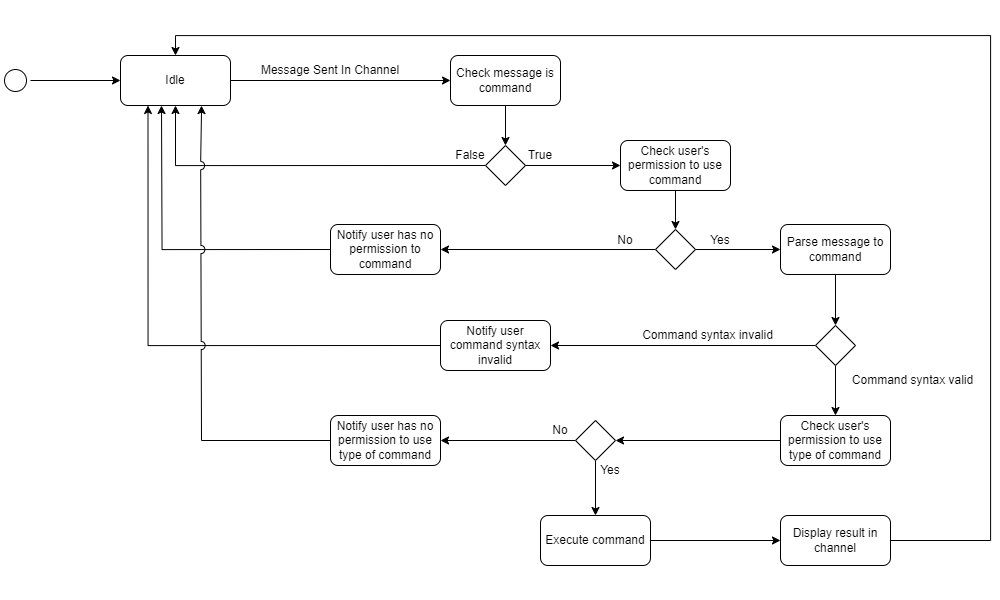

The diagram above was exported from draw.io. Its source (the exported page's mxGraphModel, read from the mxfile embedded in the PNG):
<mxGraphModel dx="2607" dy="1520" grid="1" gridSize="10" guides="1" tooltips="1" connect="1" arrows="1" fold="1" page="1" pageScale="1" pageWidth="1000" pageHeight="600" math="0" shadow="0">
  <root>
    <mxCell id="0" />
    <mxCell id="1" parent="0" />
    <mxCell id="iNDaZUdYAZcv2DPPF57U-8" style="edgeStyle=orthogonalEdgeStyle;rounded=0;orthogonalLoop=1;jettySize=auto;html=1;exitX=1;exitY=0.5;exitDx=0;exitDy=0;entryX=0;entryY=0.5;entryDx=0;entryDy=0;" parent="1" source="iNDaZUdYAZcv2DPPF57U-4" target="iNDaZUdYAZcv2DPPF57U-7" edge="1">
      <mxGeometry relative="1" as="geometry" />
    </mxCell>
    <mxCell id="iNDaZUdYAZcv2DPPF57U-4" value="" style="ellipse;html=1;shape=startState;fillColor=#FFFFFF;strokeColor=#000000;" parent="1" vertex="1">
      <mxGeometry y="65" width="30" height="30" as="geometry" />
    </mxCell>
    <mxCell id="iNDaZUdYAZcv2DPPF57U-10" style="edgeStyle=orthogonalEdgeStyle;rounded=0;orthogonalLoop=1;jettySize=auto;html=1;exitX=1;exitY=0.5;exitDx=0;exitDy=0;entryX=0;entryY=0.5;entryDx=0;entryDy=0;" parent="1" source="iNDaZUdYAZcv2DPPF57U-7" target="iNDaZUdYAZcv2DPPF57U-13" edge="1">
      <mxGeometry relative="1" as="geometry">
        <mxPoint x="450" y="80" as="targetPoint" />
      </mxGeometry>
    </mxCell>
    <mxCell id="iNDaZUdYAZcv2DPPF57U-7" value="Idle" style="html=1;whiteSpace=wrap;rounded=1;" parent="1" vertex="1">
      <mxGeometry x="120" y="55" width="110" height="50" as="geometry" />
    </mxCell>
    <mxCell id="iNDaZUdYAZcv2DPPF57U-15" style="edgeStyle=orthogonalEdgeStyle;rounded=0;orthogonalLoop=1;jettySize=auto;html=1;exitX=0.5;exitY=1;exitDx=0;exitDy=0;entryX=0.5;entryY=0;entryDx=0;entryDy=0;" parent="1" source="iNDaZUdYAZcv2DPPF57U-13" target="iNDaZUdYAZcv2DPPF57U-14" edge="1">
      <mxGeometry relative="1" as="geometry" />
    </mxCell>
    <mxCell id="iNDaZUdYAZcv2DPPF57U-13" value="Check message is command" style="html=1;whiteSpace=wrap;rounded=1;" parent="1" vertex="1">
      <mxGeometry x="450" y="55" width="110" height="50" as="geometry" />
    </mxCell>
    <mxCell id="iNDaZUdYAZcv2DPPF57U-16" style="edgeStyle=orthogonalEdgeStyle;rounded=0;orthogonalLoop=1;jettySize=auto;html=1;exitX=0;exitY=0.5;exitDx=0;exitDy=0;entryX=0.5;entryY=1;entryDx=0;entryDy=0;" parent="1" source="iNDaZUdYAZcv2DPPF57U-14" target="iNDaZUdYAZcv2DPPF57U-7" edge="1">
      <mxGeometry relative="1" as="geometry" />
    </mxCell>
    <mxCell id="iNDaZUdYAZcv2DPPF57U-18" style="edgeStyle=orthogonalEdgeStyle;rounded=0;orthogonalLoop=1;jettySize=auto;html=1;exitX=1;exitY=0.5;exitDx=0;exitDy=0;entryX=0;entryY=0.5;entryDx=0;entryDy=0;" parent="1" source="iNDaZUdYAZcv2DPPF57U-14" target="iNDaZUdYAZcv2DPPF57U-17" edge="1">
      <mxGeometry relative="1" as="geometry" />
    </mxCell>
    <mxCell id="iNDaZUdYAZcv2DPPF57U-14" value="" style="rhombus;whiteSpace=wrap;html=1;" parent="1" vertex="1">
      <mxGeometry x="485" y="145" width="40" height="40" as="geometry" />
    </mxCell>
    <mxCell id="iNDaZUdYAZcv2DPPF57U-20" style="edgeStyle=orthogonalEdgeStyle;rounded=0;orthogonalLoop=1;jettySize=auto;html=1;exitX=0.5;exitY=1;exitDx=0;exitDy=0;entryX=0.5;entryY=0;entryDx=0;entryDy=0;" parent="1" source="iNDaZUdYAZcv2DPPF57U-17" target="iNDaZUdYAZcv2DPPF57U-19" edge="1">
      <mxGeometry relative="1" as="geometry" />
    </mxCell>
    <mxCell id="iNDaZUdYAZcv2DPPF57U-17" value="Check user's permission to use command" style="html=1;whiteSpace=wrap;rounded=1;" parent="1" vertex="1">
      <mxGeometry x="620" y="140" width="110" height="50" as="geometry" />
    </mxCell>
    <mxCell id="iNDaZUdYAZcv2DPPF57U-23" style="edgeStyle=orthogonalEdgeStyle;rounded=0;orthogonalLoop=1;jettySize=auto;html=1;exitX=1;exitY=0.5;exitDx=0;exitDy=0;entryX=0;entryY=0.5;entryDx=0;entryDy=0;" parent="1" source="iNDaZUdYAZcv2DPPF57U-19" target="iNDaZUdYAZcv2DPPF57U-22" edge="1">
      <mxGeometry relative="1" as="geometry" />
    </mxCell>
    <mxCell id="iNDaZUdYAZcv2DPPF57U-28" style="edgeStyle=orthogonalEdgeStyle;rounded=0;orthogonalLoop=1;jettySize=auto;html=1;exitX=0;exitY=0.5;exitDx=0;exitDy=0;entryX=1;entryY=0.5;entryDx=0;entryDy=0;" parent="1" source="iNDaZUdYAZcv2DPPF57U-19" target="iNDaZUdYAZcv2DPPF57U-27" edge="1">
      <mxGeometry relative="1" as="geometry" />
    </mxCell>
    <mxCell id="iNDaZUdYAZcv2DPPF57U-19" value="" style="rhombus;whiteSpace=wrap;html=1;" parent="1" vertex="1">
      <mxGeometry x="655" y="229" width="40" height="40" as="geometry" />
    </mxCell>
    <mxCell id="iNDaZUdYAZcv2DPPF57U-25" style="edgeStyle=orthogonalEdgeStyle;rounded=0;orthogonalLoop=1;jettySize=auto;html=1;exitX=0.5;exitY=1;exitDx=0;exitDy=0;entryX=0.5;entryY=0;entryDx=0;entryDy=0;" parent="1" source="iNDaZUdYAZcv2DPPF57U-22" target="iNDaZUdYAZcv2DPPF57U-24" edge="1">
      <mxGeometry relative="1" as="geometry" />
    </mxCell>
    <mxCell id="iNDaZUdYAZcv2DPPF57U-22" value="Parse message to command" style="html=1;whiteSpace=wrap;rounded=1;" parent="1" vertex="1">
      <mxGeometry x="780" y="224" width="110" height="50" as="geometry" />
    </mxCell>
    <mxCell id="iNDaZUdYAZcv2DPPF57U-31" style="edgeStyle=orthogonalEdgeStyle;rounded=0;orthogonalLoop=1;jettySize=auto;html=1;exitX=0;exitY=0.5;exitDx=0;exitDy=0;entryX=1;entryY=0.5;entryDx=0;entryDy=0;" parent="1" source="iNDaZUdYAZcv2DPPF57U-24" target="iNDaZUdYAZcv2DPPF57U-30" edge="1">
      <mxGeometry relative="1" as="geometry" />
    </mxCell>
    <mxCell id="iNDaZUdYAZcv2DPPF57U-34" style="edgeStyle=orthogonalEdgeStyle;rounded=0;orthogonalLoop=1;jettySize=auto;html=1;exitX=0.5;exitY=1;exitDx=0;exitDy=0;entryX=0.5;entryY=0;entryDx=0;entryDy=0;" parent="1" source="iNDaZUdYAZcv2DPPF57U-24" target="iNDaZUdYAZcv2DPPF57U-33" edge="1">
      <mxGeometry relative="1" as="geometry" />
    </mxCell>
    <mxCell id="iNDaZUdYAZcv2DPPF57U-24" value="" style="rhombus;whiteSpace=wrap;html=1;" parent="1" vertex="1">
      <mxGeometry x="815" y="325" width="40" height="40" as="geometry" />
    </mxCell>
    <mxCell id="iNDaZUdYAZcv2DPPF57U-27" value="Notify user has no permission to command" style="html=1;whiteSpace=wrap;rounded=1;" parent="1" vertex="1">
      <mxGeometry x="330" y="224" width="110" height="50" as="geometry" />
    </mxCell>
    <mxCell id="iNDaZUdYAZcv2DPPF57U-29" style="edgeStyle=orthogonalEdgeStyle;rounded=0;orthogonalLoop=1;jettySize=auto;html=1;exitX=0;exitY=0.5;exitDx=0;exitDy=0;" parent="1" source="iNDaZUdYAZcv2DPPF57U-27" edge="1">
      <mxGeometry relative="1" as="geometry">
        <mxPoint x="161" y="105" as="targetPoint" />
      </mxGeometry>
    </mxCell>
    <mxCell id="iNDaZUdYAZcv2DPPF57U-32" style="edgeStyle=orthogonalEdgeStyle;rounded=0;orthogonalLoop=1;jettySize=auto;html=1;exitX=0;exitY=0.5;exitDx=0;exitDy=0;entryX=0.25;entryY=1;entryDx=0;entryDy=0;" parent="1" source="iNDaZUdYAZcv2DPPF57U-30" target="iNDaZUdYAZcv2DPPF57U-7" edge="1">
      <mxGeometry relative="1" as="geometry" />
    </mxCell>
    <mxCell id="iNDaZUdYAZcv2DPPF57U-30" value="Notify user command syntax invalid" style="html=1;whiteSpace=wrap;rounded=1;" parent="1" vertex="1">
      <mxGeometry x="440" y="320" width="110" height="50" as="geometry" />
    </mxCell>
    <mxCell id="iNDaZUdYAZcv2DPPF57U-40" style="edgeStyle=orthogonalEdgeStyle;rounded=0;orthogonalLoop=1;jettySize=auto;html=1;exitX=0;exitY=0.5;exitDx=0;exitDy=0;entryX=1;entryY=0.5;entryDx=0;entryDy=0;" parent="1" source="iNDaZUdYAZcv2DPPF57U-33" target="iNDaZUdYAZcv2DPPF57U-39" edge="1">
      <mxGeometry relative="1" as="geometry" />
    </mxCell>
    <mxCell id="iNDaZUdYAZcv2DPPF57U-33" value="Check user's permission to use type of command" style="html=1;whiteSpace=wrap;rounded=1;" parent="1" vertex="1">
      <mxGeometry x="780" y="415" width="110" height="50" as="geometry" />
    </mxCell>
    <mxCell id="iNDaZUdYAZcv2DPPF57U-37" style="edgeStyle=orthogonalEdgeStyle;rounded=0;orthogonalLoop=1;jettySize=auto;html=1;exitX=0;exitY=0.5;exitDx=0;exitDy=0;jumpStyle=arc;jumpSize=8;" parent="1" source="iNDaZUdYAZcv2DPPF57U-35" edge="1">
      <mxGeometry relative="1" as="geometry">
        <mxPoint x="465" y="440" as="sourcePoint" />
        <mxPoint x="200" y="105" as="targetPoint" />
        <Array as="points">
          <mxPoint x="201" y="440" />
        </Array>
      </mxGeometry>
    </mxCell>
    <mxCell id="iNDaZUdYAZcv2DPPF57U-35" value="Notify user has no permission to use type of command" style="html=1;whiteSpace=wrap;rounded=1;" parent="1" vertex="1">
      <mxGeometry x="330" y="415" width="110" height="50" as="geometry" />
    </mxCell>
    <mxCell id="iNDaZUdYAZcv2DPPF57U-41" style="edgeStyle=orthogonalEdgeStyle;rounded=0;orthogonalLoop=1;jettySize=auto;html=1;exitX=0;exitY=0.5;exitDx=0;exitDy=0;entryX=1;entryY=0.5;entryDx=0;entryDy=0;" parent="1" source="iNDaZUdYAZcv2DPPF57U-39" target="iNDaZUdYAZcv2DPPF57U-35" edge="1">
      <mxGeometry relative="1" as="geometry" />
    </mxCell>
    <mxCell id="iNDaZUdYAZcv2DPPF57U-43" style="edgeStyle=orthogonalEdgeStyle;rounded=0;orthogonalLoop=1;jettySize=auto;html=1;exitX=0.5;exitY=1;exitDx=0;exitDy=0;" parent="1" source="iNDaZUdYAZcv2DPPF57U-39" target="iNDaZUdYAZcv2DPPF57U-42" edge="1">
      <mxGeometry relative="1" as="geometry" />
    </mxCell>
    <mxCell id="iNDaZUdYAZcv2DPPF57U-39" value="" style="rhombus;whiteSpace=wrap;html=1;" parent="1" vertex="1">
      <mxGeometry x="575" y="420" width="40" height="40" as="geometry" />
    </mxCell>
    <mxCell id="iNDaZUdYAZcv2DPPF57U-44" style="edgeStyle=orthogonalEdgeStyle;rounded=0;orthogonalLoop=1;jettySize=auto;html=1;exitX=1;exitY=0.5;exitDx=0;exitDy=0;entryX=0;entryY=0.5;entryDx=0;entryDy=0;" parent="1" source="iNDaZUdYAZcv2DPPF57U-42" target="iNDaZUdYAZcv2DPPF57U-45" edge="1">
      <mxGeometry relative="1" as="geometry">
        <mxPoint x="810" y="540" as="targetPoint" />
      </mxGeometry>
    </mxCell>
    <mxCell id="iNDaZUdYAZcv2DPPF57U-42" value="Execute command" style="html=1;whiteSpace=wrap;rounded=1;" parent="1" vertex="1">
      <mxGeometry x="540" y="515" width="110" height="50" as="geometry" />
    </mxCell>
    <mxCell id="iNDaZUdYAZcv2DPPF57U-47" style="edgeStyle=orthogonalEdgeStyle;rounded=0;orthogonalLoop=1;jettySize=auto;html=1;exitX=1;exitY=0.5;exitDx=0;exitDy=0;entryX=0.5;entryY=0;entryDx=0;entryDy=0;" parent="1" source="iNDaZUdYAZcv2DPPF57U-45" target="iNDaZUdYAZcv2DPPF57U-7" edge="1">
      <mxGeometry relative="1" as="geometry">
        <Array as="points">
          <mxPoint x="990" y="540" />
          <mxPoint x="990" y="35" />
          <mxPoint x="175" y="35" />
        </Array>
      </mxGeometry>
    </mxCell>
    <mxCell id="iNDaZUdYAZcv2DPPF57U-45" value="Display result in channel" style="html=1;whiteSpace=wrap;rounded=1;" parent="1" vertex="1">
      <mxGeometry x="780" y="515" width="110" height="50" as="geometry" />
    </mxCell>
    <mxCell id="iNDaZUdYAZcv2DPPF57U-48" value="Message Sent In Channel" style="text;html=1;align=center;verticalAlign=middle;whiteSpace=wrap;rounded=0;" parent="1" vertex="1">
      <mxGeometry x="250" y="55" width="160" height="30" as="geometry" />
    </mxCell>
    <mxCell id="iNDaZUdYAZcv2DPPF57U-49" value="False" style="text;html=1;align=center;verticalAlign=middle;whiteSpace=wrap;rounded=0;" parent="1" vertex="1">
      <mxGeometry x="440" y="140" width="60" height="30" as="geometry" />
    </mxCell>
    <mxCell id="iNDaZUdYAZcv2DPPF57U-50" value="True" style="text;html=1;align=center;verticalAlign=middle;whiteSpace=wrap;rounded=0;" parent="1" vertex="1">
      <mxGeometry x="510" y="140" width="60" height="30" as="geometry" />
    </mxCell>
    <mxCell id="iNDaZUdYAZcv2DPPF57U-51" value="No" style="text;html=1;align=center;verticalAlign=middle;whiteSpace=wrap;rounded=0;" parent="1" vertex="1">
      <mxGeometry x="595" y="225" width="60" height="30" as="geometry" />
    </mxCell>
    <mxCell id="iNDaZUdYAZcv2DPPF57U-52" value="Yes" style="text;html=1;align=center;verticalAlign=middle;whiteSpace=wrap;rounded=0;" parent="1" vertex="1">
      <mxGeometry x="690" y="225" width="60" height="30" as="geometry" />
    </mxCell>
    <mxCell id="iNDaZUdYAZcv2DPPF57U-53" value="Command syntax invalid" style="text;html=1;align=center;verticalAlign=middle;whiteSpace=wrap;rounded=0;" parent="1" vertex="1">
      <mxGeometry x="635" y="320" width="145" height="30" as="geometry" />
    </mxCell>
    <mxCell id="iNDaZUdYAZcv2DPPF57U-54" value="Command syntax valid" style="text;html=1;align=center;verticalAlign=middle;whiteSpace=wrap;rounded=0;" parent="1" vertex="1">
      <mxGeometry x="840" y="365" width="145" height="30" as="geometry" />
    </mxCell>
    <mxCell id="iNDaZUdYAZcv2DPPF57U-56" value="Yes" style="text;html=1;align=center;verticalAlign=middle;whiteSpace=wrap;rounded=0;" parent="1" vertex="1">
      <mxGeometry x="580" y="455" width="60" height="30" as="geometry" />
    </mxCell>
    <mxCell id="iNDaZUdYAZcv2DPPF57U-57" value="No" style="text;html=1;align=center;verticalAlign=middle;whiteSpace=wrap;rounded=0;" parent="1" vertex="1">
      <mxGeometry x="530" y="415" width="60" height="30" as="geometry" />
    </mxCell>
  </root>
</mxGraphModel>